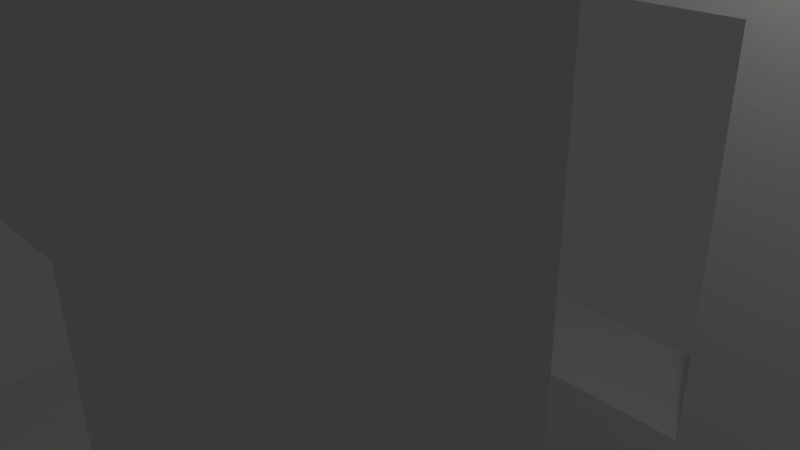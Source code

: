# Source: twisted.blend  (saved by Blender 2.68.0; exported with 4.5.12 LTS)
import bpy
from mathutils import Matrix  # noqa: F401  (used for matrix-valued properties, if any)

bpy.ops.wm.read_factory_settings(use_empty=True)
scene = bpy.context.scene
scene.name = 'Scene'

# ---- collections
col_collection_1 = bpy.data.collections.new('Collection 1'); scene.collection.children.link(col_collection_1)

# ---- materials (node trees are filled in below, after node groups)
mat_material = bpy.data.materials.new('Material')
mat_material.alpha_threshold = 0.0
mat_material.use_transparent_shadow = False
mat_material.roughness = 0.5
mat_material.line_color = (0.0, 0.0, 0.0, 1.0)

# ---- material node trees

# ---- world
world_world = bpy.data.worlds.new('World'); scene.world = world_world
world_world.color = (0.05088, 0.05088, 0.05088)
world_world.use_sun_shadow = False
world_world.sun_shadow_jitter_overblur = 0.0
world_world.cycles.sampling_method = 'MANUAL'
world_world.cycles.sample_map_resolution = 256

# ---- cameras
cam_camera = bpy.data.cameras.new('Camera')
cam_camera.clip_end = 100.0
cam_camera.lens = 35.0
cam_camera.sensor_width = 32.0
cam_camera.sensor_height = 18.0
cam_camera.ortho_scale = 7.314
cam_camera.dof.focus_distance = 0.0
cam_camera.dof.aperture_fstop = 128.0

# ---- lights
light_lamp = bpy.data.lights.new('Lamp', 'POINT')
light_lamp.transmission_factor = 0.0
light_lamp.cutoff_distance = 30.0
light_lamp.energy = 100.0
light_lamp.shadow_buffer_clip_start = 1.001
light_lamp.shadow_soft_size = 0.1
light_lamp.shadow_maximum_resolution = 0.006
light_lamp.use_absolute_resolution = True
light_lamp.cycles.use_multiple_importance_sampling = False

# ---- meshes
me_cube = bpy.data.meshes.new('Cube')
me_cube.from_pydata([(1.0, 1.0, -1.0), (1.0, -1.0, -1.0), (-1.0, -1.0, -1.0), (-1.0, 1.0, -1.0), (1.0, 1.0, 1.0), (1.0, -1.0, 1.0), (-1.0, -1.0, 1.0), (-1.0, 1.0, 1.0), (1.0, -7.0, -1.0), (-1.0, -7.0, -1.0), (1.0, -7.0, 1.0), (-1.0, -7.0, 1.0), (1.0, -9.0, -1.0), (-1.0, -9.0, -1.0), (1.0, -9.0, 1.0), (-1.0, -9.0, 1.0), (7.0, 1.0, -1.0), (7.0, -1.0, -1.0), (7.0, 1.0, 1.0), (7.0, -1.0, 1.0), (7.0, -7.0, -1.0), (7.0, -7.0, 1.0), (7.0, -9.0, -1.0), (7.0, -9.0, 1.0), (9.0, 1.0, -1.0), (9.0, -1.0, -1.0), (9.0, 1.0, 1.0), (9.0, -1.0, 1.0), (9.0, -7.0, -1.0), (9.0, -7.0, 1.0), (9.0, -9.0, -1.0), (9.0, -9.0, 1.0), (7.0, 1.0, -7.0), (7.0, -1.0, -7.0), (7.0, -7.0, -7.0), (7.0, -9.0, -7.0), (9.0, 1.0, -7.0), (9.0, -1.0, -7.0), (9.0, -7.0, -7.0), (9.0, -9.0, -7.0), (7.0, 1.0, -9.0), (7.0, -1.0, -9.0), (7.0, -7.0, -9.0), (7.0, -9.0, -9.0), (9.0, 1.0, -9.0), (9.0, -1.0, -9.0), (9.0, -7.0, -9.0), (9.0, -9.0, -9.0), (1.0, 1.0, -7.0), (1.0, -1.0, -7.0), (1.0, -7.0, -7.0), (1.0, -9.0, -7.0), (1.0, 1.0, -9.0), (1.0, -1.0, -9.0), (1.0, -7.0, -9.0), (1.0, -9.0, -9.0), (-1.0, 1.0, -7.0), (-1.0, -1.0, -7.0), (-1.0, -7.0, -7.0), (-1.0, -9.0, -7.0), (-1.0, 1.0, -9.0), (-1.0, -1.0, -9.0), (-1.0, -7.0, -9.0), (-1.0, -9.0, -9.0)], [], [(0, 1, 2, 3), (4, 7, 6, 5), (10, 14, 23, 21), (6, 2, 9, 11), (2, 6, 7, 3), (4, 0, 3, 7), (9, 8, 12, 13), (5, 6, 11, 10), (2, 1, 8, 9), (1, 5, 10, 8), (12, 14, 15, 13), (8, 10, 21, 20), (11, 9, 13, 15), (10, 11, 15, 14), (23, 22, 30, 31), (19, 17, 25, 27), (0, 4, 18, 16), (4, 5, 19, 18), (5, 1, 17, 19), (14, 12, 22, 23), (12, 8, 20, 22), (1, 0, 16, 17), (24, 26, 27, 25), (28, 29, 31, 30), (16, 18, 26, 24), (20, 21, 29, 28), (21, 23, 31, 29), (16, 24, 36, 32), (18, 19, 27, 26), (30, 22, 35, 39), (34, 38, 46, 42), (37, 33, 41, 45), (28, 30, 39, 38), (20, 28, 38, 34), (25, 17, 33, 37), (17, 16, 32, 33), (22, 20, 34, 35), (24, 25, 37, 36), (41, 40, 44, 45), (43, 42, 46, 47), (43, 35, 51, 55), (38, 39, 47, 46), (32, 36, 44, 40), (36, 37, 45, 44), (39, 35, 43, 47), (32, 40, 52, 48), (52, 53, 61, 60), (48, 52, 60, 56), (41, 33, 49, 53), (42, 43, 55, 54), (33, 32, 48, 49), (34, 42, 54, 50), (40, 41, 53, 52), (35, 34, 50, 51), (57, 56, 60, 61), (59, 58, 62, 63), (62, 58, 57, 61), (51, 50, 58, 59), (55, 51, 59, 63), (49, 48, 56, 57), (54, 55, 63, 62), (50, 54, 53, 49), (58, 50, 49, 57), (54, 62, 61, 53)])
_uv = me_cube.uv_layers.new(name='UVMap')
_uv.uv.foreach_set('vector', [0.08634, 0.05084, 0.05199, 0.04237, 0.07307, 0.008699, 0.08849, 0.0292, 0.1111, 0.04666, 0.1026, 0.02929, 0.1097, 4.399e-05, 0.1443, 0.02742, 0.1204, 0.8548, 0.08628, 0.842, 0.07778, 0.7552, 0.1043, 0.7509, 0.1236, 0.9805, 0.08505, 0.992, 0.06445, 0.8874, 0.09318, 0.8809, 0.07307, 0.008699, 0.1097, 4.399e-05, 0.1026, 0.02929, 0.08849, 0.0292, 0.1111, 0.04666, 0.08634, 0.05084, 0.08849, 0.0292, 0.1026, 0.02929, 0.06445, 0.8874, 0.02532, 0.8733, 0.05748, 0.8471, 0.06774, 0.8646, 0.1555, 0.9696, 0.1236, 0.9805, 0.09318, 0.8809, 0.1204, 0.8548, 0.08505, 0.992, 0.04434, 1.0, 0.02532, 0.8733, 0.06445, 0.8874, 0.1936, 0.9578, 0.1555, 0.9696, 0.1204, 0.8548, 0.1583, 0.8435, 0.05748, 0.8471, 0.08628, 0.842, 0.07984, 0.8648, 0.06774, 0.8646, 0.1583, 0.8435, 0.1204, 0.8548, 0.1043, 0.7509, 0.1293, 0.7315, 0.09318, 0.8809, 0.06445, 0.8874, 0.06774, 0.8646, 0.07984, 0.8648, 0.1204, 0.8548, 0.09318, 0.8809, 0.07984, 0.8648, 0.08628, 0.842, 0.07778, 0.7552, 0.03905, 0.7393, 0.07552, 0.7167, 0.08213, 0.7354, 0.1548, 0.1297, 0.1936, 0.1494, 0.1557, 0.1709, 0.1493, 0.1508, 0.08634, 0.05084, 0.1111, 0.04666, 0.1272, 0.1339, 0.09975, 0.1535, 0.1111, 0.04666, 0.1443, 0.02742, 0.1548, 0.1297, 0.1272, 0.1339, 0.1443, 0.02742, 0.1845, 0.02284, 0.1936, 0.1494, 0.1548, 0.1297, 0.08628, 0.842, 0.05748, 0.8471, 0.03905, 0.7393, 0.07778, 0.7552, 0.05748, 0.8471, 0.02532, 0.8733, 4.399e-05, 0.7441, 0.03905, 0.7393, 0.05199, 0.04237, 0.08634, 0.05084, 0.09975, 0.1535, 0.0611, 0.1564, 0.1284, 0.1691, 0.1378, 0.1511, 0.1493, 0.1508, 0.1557, 0.1709, 0.1012, 0.7175, 0.09312, 0.7346, 0.08213, 0.7354, 0.07552, 0.7167, 0.09975, 0.1535, 0.1272, 0.1339, 0.1378, 0.1511, 0.1284, 0.1691, 0.1293, 0.7315, 0.1043, 0.7509, 0.09312, 0.7346, 0.1012, 0.7175, 0.1043, 0.7509, 0.07778, 0.7552, 0.08213, 0.7354, 0.09312, 0.7346, 0.09975, 0.1535, 0.1284, 0.1691, 0.1283, 0.2537, 0.09644, 0.2706, 0.1272, 0.1339, 0.1548, 0.1297, 0.1493, 0.1508, 0.1378, 0.1511, 0.07552, 0.7167, 0.03905, 0.7393, 0.04377, 0.6181, 0.07568, 0.6376, 0.1301, 0.6246, 0.1005, 0.6386, 0.0933, 0.6224, 0.1036, 0.605, 0.1555, 0.254, 0.1896, 0.2753, 0.153, 0.2926, 0.1475, 0.274, 0.1012, 0.7175, 0.07552, 0.7167, 0.07568, 0.6376, 0.1005, 0.6386, 0.1293, 0.7315, 0.1012, 0.7175, 0.1005, 0.6386, 0.1301, 0.6246, 0.1557, 0.1709, 0.1936, 0.1494, 0.1896, 0.2753, 0.1555, 0.254, 0.0611, 0.1564, 0.09975, 0.1535, 0.09644, 0.2706, 0.0612, 0.271, 0.03905, 0.7393, 4.399e-05, 0.7441, 0.002522, 0.6155, 0.04377, 0.6181, 0.1284, 0.1691, 0.1557, 0.1709, 0.1555, 0.254, 0.1283, 0.2537, 0.153, 0.2926, 0.1251, 0.2907, 0.1365, 0.2712, 0.1475, 0.274, 0.07929, 0.6034, 0.1036, 0.605, 0.0933, 0.6224, 0.08351, 0.6196, 0.07929, 0.6034, 0.04377, 0.6181, 0.05835, 0.517, 0.08382, 0.5189, 0.1005, 0.6386, 0.07568, 0.6376, 0.08351, 0.6196, 0.0933, 0.6224, 0.09644, 0.2706, 0.1283, 0.2537, 0.1365, 0.2712, 0.1251, 0.2907, 0.1283, 0.2537, 0.1555, 0.254, 0.1475, 0.274, 0.1365, 0.2712, 0.07568, 0.6376, 0.04377, 0.6181, 0.07929, 0.6034, 0.08351, 0.6196, 0.09644, 0.2706, 0.1251, 0.2907, 0.1127, 0.3721, 0.08696, 0.3696, 0.1127, 0.3721, 0.1443, 0.3958, 0.106, 0.4083, 0.1041, 0.3894, 0.08696, 0.3696, 0.1127, 0.3721, 0.1041, 0.3894, 0.09359, 0.3876, 0.153, 0.2926, 0.1896, 0.2753, 0.1807, 0.4001, 0.1443, 0.3958, 0.1036, 0.605, 0.07929, 0.6034, 0.08382, 0.5189, 0.1145, 0.5073, 0.0612, 0.271, 0.09644, 0.2706, 0.08696, 0.3696, 0.05844, 0.3816, 0.1301, 0.6246, 0.1036, 0.605, 0.1145, 0.5073, 0.1526, 0.5141, 0.1251, 0.2907, 0.153, 0.2926, 0.1443, 0.3958, 0.1127, 0.3721, 0.04377, 0.6181, 0.002522, 0.6155, 0.02642, 0.4907, 0.05835, 0.517, 0.08198, 0.4019, 0.09359, 0.3876, 0.1041, 0.3894, 0.106, 0.4083, 0.06738, 0.499, 0.06565, 0.479, 0.09062, 0.4862, 0.07797, 0.5011, 0.09062, 0.4862, 0.06565, 0.479, 0.08198, 0.4019, 0.106, 0.4083, 0.05835, 0.517, 0.02642, 0.4907, 0.06565, 0.479, 0.06738, 0.499, 0.08382, 0.5189, 0.05835, 0.517, 0.06738, 0.499, 0.07797, 0.5011, 0.05844, 0.3816, 0.08696, 0.3696, 0.09359, 0.3876, 0.08198, 0.4019, 0.1145, 0.5073, 0.08382, 0.5189, 0.07797, 0.5011, 0.09062, 0.4862, 0.1526, 0.5141, 0.1145, 0.5073, 0.1443, 0.3958, 0.1807, 0.4001, 0.06565, 0.479, 0.02642, 0.4907, 0.05844, 0.3816, 0.08198, 0.4019, 0.1145, 0.5073, 0.09062, 0.4862, 0.106, 0.4083, 0.1443, 0.3958])
me_cube.materials.append(mat_material)
me_cube.use_remesh_preserve_volume = False
me_cube.use_remesh_preserve_attributes = False
me_cube.use_mirror_vertex_groups = False
me_cube.update()

# ---- objects
ob_cube = bpy.data.objects.new('Cube', me_cube)
ob_lamp = bpy.data.objects.new('Lamp', light_lamp)
ob_camera = bpy.data.objects.new('Camera', cam_camera)

# ---- transforms, parenting, visibility, modifiers, constraints
ob_cube.location = (-4.0, 4.0, 4.0)
ob_cube.lock_rotations_4d = False
ob_cube.empty_display_type = 'ARROWS'
ob_cube.lineart.crease_threshold = 0.0
ob_lamp.location = (4.076, 1.005, 5.904)
ob_lamp.rotation_euler = (0.6503, 0.05522, 1.866)
ob_lamp.lock_rotations_4d = False
ob_lamp.empty_display_type = 'ARROWS'
ob_lamp.color = (0.0, 0.0, 0.0, 0.0)
ob_lamp.lineart.crease_threshold = 0.0
ob_camera.location = (7.481, -6.508, 5.344)
ob_camera.rotation_euler = (1.109, 0.01082, 0.8149)
ob_camera.lock_rotations_4d = False
ob_camera.empty_display_type = 'ARROWS'
ob_camera.color = (0.0, 0.0, 0.0, 0.0)
ob_camera.display_type = 'WIRE'
ob_camera.lineart.crease_threshold = 0.0

# ---- collection membership
col_collection_1.objects.link(ob_cube)
col_collection_1.objects.link(ob_lamp)
col_collection_1.objects.link(ob_camera)

# ---- scene / render settings (as saved in the file)
scene.camera = ob_camera
scene.frame_start = 1; scene.frame_end = 250; scene.frame_set(1)
scene.render.engine = 'BLENDER_EEVEE_NEXT'
scene.render.image_settings.color_mode = 'RGB'
scene.render.image_settings.compression = 90
scene.render.resolution_percentage = 50
scene.render.dither_intensity = 0.0
scene.cycles.use_denoising = False
scene.cycles.samples = 10
scene.cycles.sampling_pattern = 'TABULATED_SOBOL'
scene.cycles.light_sampling_threshold = 0.0
scene.cycles.use_adaptive_sampling = False
scene.cycles.use_light_tree = False
scene.cycles.blur_glossy = 0.0
scene.cycles.volume_bounces = 1
scene.cycles.pixel_filter_type = 'GAUSSIAN'
scene.cycles.sample_clamp_indirect = 0.0
scene.view_settings.view_transform = 'Standard'
bpy.context.view_layer.update()
